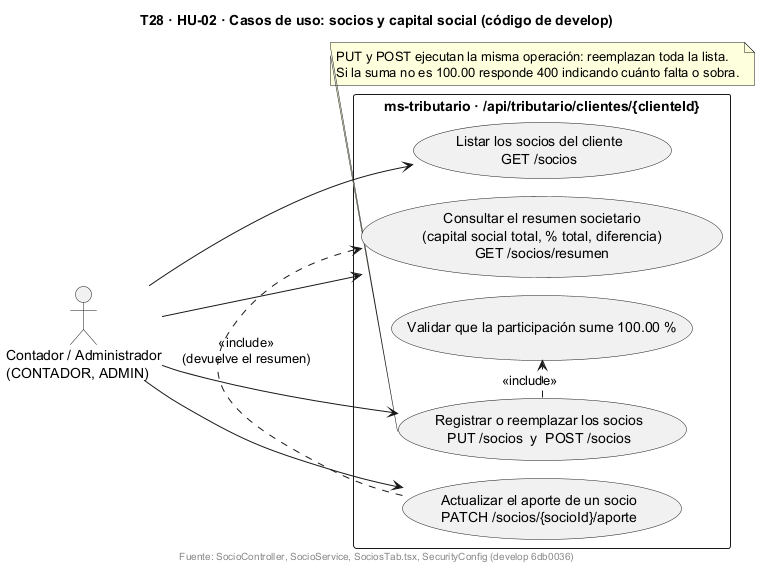

The diagram above was rendered by PlantUML. Its source (embedded in the PNG):
@startuml
!pragma layout smetana
title T28 · HU-02 · Casos de uso: socios y capital social (código de develop)
skinparam shadowing false
left to right direction

actor "Contador / Administrador\n(CONTADOR, ADMIN)" as C

rectangle "ms-tributario · /api/tributario/clientes/{clienteId}" {
  usecase "Listar los socios del cliente\nGET /socios" as UC1
  usecase "Consultar el resumen societario\n(capital social total, % total, diferencia)\nGET /socios/resumen" as UC2
  usecase "Registrar o reemplazar los socios\nPUT /socios  y  POST /socios" as UC3
  usecase "Validar que la participación sume 100.00 %" as UC4
  usecase "Actualizar el aporte de un socio\nPATCH /socios/{socioId}/aporte" as UC5
}

C --> UC1
C --> UC2
C --> UC3
C --> UC5
UC3 .> UC4 : <<include>>
UC5 .> UC2 : <<include>>\n(devuelve el resumen)

note bottom of UC3
  PUT y POST ejecutan la misma operación: reemplazan toda la lista.
  Si la suma no es 100.00 responde 400 indicando cuánto falta o sobra.
end note

footer Fuente: SocioController, SocioService, SociosTab.tsx, SecurityConfig (develop 6db0036)
@enduml